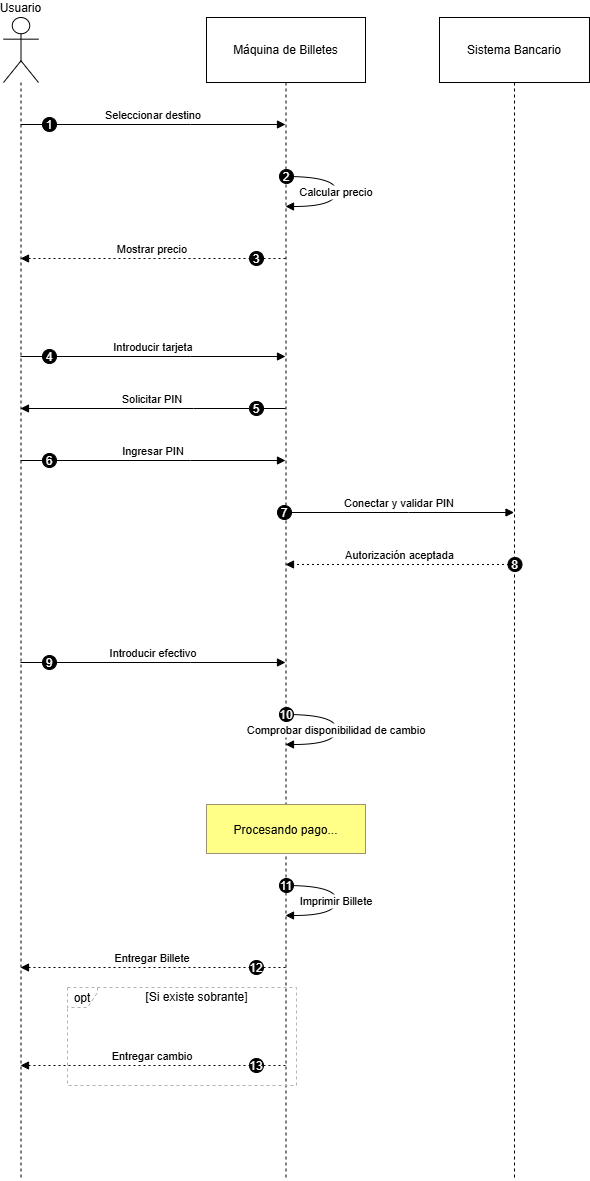

The diagram above was exported from draw.io. Its source (the exported page's mxGraphModel, read from the mxfile embedded in the PNG):
<mxGraphModel dx="1426" dy="841" grid="1" gridSize="10" guides="1" tooltips="1" connect="1" arrows="1" fold="1" page="1" pageScale="1" pageWidth="827" pageHeight="1169" math="0" shadow="0">
  <root>
    <mxCell id="0" />
    <mxCell id="1" parent="0" />
    <mxCell id="uAH8iF8kZuVSEmKyMh8_-4" value="Usuario" style="shape=umlLifeline;perimeter=lifelinePerimeter;whiteSpace=wrap;container=1;dropTarget=0;collapsible=0;recursiveResize=0;outlineConnect=0;portConstraint=eastwest;newEdgeStyle={&quot;edgeStyle&quot;:&quot;elbowEdgeStyle&quot;,&quot;elbow&quot;:&quot;vertical&quot;,&quot;curved&quot;:0,&quot;rounded&quot;:0};participant=umlActor;verticalAlign=bottom;labelPosition=center;verticalLabelPosition=top;align=center;size=65;" vertex="1" parent="1">
      <mxGeometry x="20" y="20" width="35" height="1163" as="geometry" />
    </mxCell>
    <mxCell id="uAH8iF8kZuVSEmKyMh8_-5" value="Máquina de Billetes" style="shape=umlLifeline;perimeter=lifelinePerimeter;whiteSpace=wrap;container=1;dropTarget=0;collapsible=0;recursiveResize=0;outlineConnect=0;portConstraint=eastwest;newEdgeStyle={&quot;edgeStyle&quot;:&quot;elbowEdgeStyle&quot;,&quot;elbow&quot;:&quot;vertical&quot;,&quot;curved&quot;:0,&quot;rounded&quot;:0};size=65;" vertex="1" parent="1">
      <mxGeometry x="223" y="20" width="159" height="1163" as="geometry" />
    </mxCell>
    <mxCell id="uAH8iF8kZuVSEmKyMh8_-6" value="Sistema Bancario" style="shape=umlLifeline;perimeter=lifelinePerimeter;whiteSpace=wrap;container=1;dropTarget=0;collapsible=0;recursiveResize=0;outlineConnect=0;portConstraint=eastwest;newEdgeStyle={&quot;edgeStyle&quot;:&quot;elbowEdgeStyle&quot;,&quot;elbow&quot;:&quot;vertical&quot;,&quot;curved&quot;:0,&quot;rounded&quot;:0};size=65;" vertex="1" parent="1">
      <mxGeometry x="456" y="20" width="150" height="1163" as="geometry" />
    </mxCell>
    <mxCell id="uAH8iF8kZuVSEmKyMh8_-10" value="opt" style="shape=umlFrame;dashed=1;pointerEvents=0;dropTarget=0;strokeColor=#B3B3B3;height=20;width=30" vertex="1" parent="1">
      <mxGeometry x="84" y="990" width="229" height="98" as="geometry" />
    </mxCell>
    <mxCell id="uAH8iF8kZuVSEmKyMh8_-11" value="[Si existe sobrante]" style="text;strokeColor=none;fillColor=none;align=center;verticalAlign=middle;whiteSpace=wrap;" vertex="1" parent="uAH8iF8kZuVSEmKyMh8_-10">
      <mxGeometry x="30" width="199" height="20" as="geometry" />
    </mxCell>
    <mxCell id="uAH8iF8kZuVSEmKyMh8_-12" value="Seleccionar destino" style="verticalAlign=bottom;edgeStyle=elbowEdgeStyle;elbow=vertical;curved=0;rounded=0;endArrow=block;" edge="1" parent="1" source="uAH8iF8kZuVSEmKyMh8_-4" target="uAH8iF8kZuVSEmKyMh8_-5">
      <mxGeometry relative="1" as="geometry">
        <Array as="points">
          <mxPoint x="207" y="127" />
        </Array>
      </mxGeometry>
    </mxCell>
    <mxCell id="uAH8iF8kZuVSEmKyMh8_-13" value="1" style="ellipse;aspect=fixed;fillColor=#000000;align=center;fontColor=#FFFFFF;" vertex="1" parent="uAH8iF8kZuVSEmKyMh8_-12">
      <mxGeometry width="14" height="14" relative="1" as="geometry">
        <mxPoint x="-111" y="-7" as="offset" />
      </mxGeometry>
    </mxCell>
    <mxCell id="uAH8iF8kZuVSEmKyMh8_-14" value="Calcular precio" style="curved=1;endArrow=block;rounded=0;" edge="1" parent="1" source="uAH8iF8kZuVSEmKyMh8_-5" target="uAH8iF8kZuVSEmKyMh8_-5">
      <mxGeometry relative="1" as="geometry">
        <Array as="points">
          <mxPoint x="353" y="179" />
          <mxPoint x="353" y="209" />
        </Array>
      </mxGeometry>
    </mxCell>
    <mxCell id="uAH8iF8kZuVSEmKyMh8_-15" value="2" style="ellipse;aspect=fixed;fillColor=#000000;align=center;fontColor=#FFFFFF;" vertex="1" parent="uAH8iF8kZuVSEmKyMh8_-14">
      <mxGeometry width="14" height="14" relative="1" as="geometry">
        <mxPoint x="-57" y="-22" as="offset" />
      </mxGeometry>
    </mxCell>
    <mxCell id="uAH8iF8kZuVSEmKyMh8_-16" value="Mostrar precio" style="verticalAlign=bottom;edgeStyle=elbowEdgeStyle;elbow=vertical;curved=0;rounded=0;dashed=1;dashPattern=2 3;endArrow=block;" edge="1" parent="1" source="uAH8iF8kZuVSEmKyMh8_-5" target="uAH8iF8kZuVSEmKyMh8_-4">
      <mxGeometry relative="1" as="geometry">
        <Array as="points">
          <mxPoint x="210" y="261" />
        </Array>
      </mxGeometry>
    </mxCell>
    <mxCell id="uAH8iF8kZuVSEmKyMh8_-17" value="3" style="ellipse;aspect=fixed;fillColor=#000000;align=center;fontColor=#FFFFFF;" vertex="1" parent="uAH8iF8kZuVSEmKyMh8_-16">
      <mxGeometry width="14" height="14" relative="1" as="geometry">
        <mxPoint x="97" y="-7" as="offset" />
      </mxGeometry>
    </mxCell>
    <mxCell id="uAH8iF8kZuVSEmKyMh8_-18" value="Introducir tarjeta" style="verticalAlign=bottom;edgeStyle=elbowEdgeStyle;elbow=vertical;curved=0;rounded=0;endArrow=block;" edge="1" parent="1" source="uAH8iF8kZuVSEmKyMh8_-4" target="uAH8iF8kZuVSEmKyMh8_-5">
      <mxGeometry relative="1" as="geometry">
        <Array as="points">
          <mxPoint x="207" y="359" />
        </Array>
      </mxGeometry>
    </mxCell>
    <mxCell id="uAH8iF8kZuVSEmKyMh8_-19" value="4" style="ellipse;aspect=fixed;fillColor=#000000;align=center;fontColor=#FFFFFF;" vertex="1" parent="uAH8iF8kZuVSEmKyMh8_-18">
      <mxGeometry width="14" height="14" relative="1" as="geometry">
        <mxPoint x="-111" y="-7" as="offset" />
      </mxGeometry>
    </mxCell>
    <mxCell id="uAH8iF8kZuVSEmKyMh8_-20" value="Solicitar PIN" style="verticalAlign=bottom;edgeStyle=elbowEdgeStyle;elbow=vertical;curved=0;rounded=0;endArrow=block;" edge="1" parent="1" source="uAH8iF8kZuVSEmKyMh8_-5" target="uAH8iF8kZuVSEmKyMh8_-4">
      <mxGeometry relative="1" as="geometry">
        <Array as="points">
          <mxPoint x="210" y="411" />
        </Array>
      </mxGeometry>
    </mxCell>
    <mxCell id="uAH8iF8kZuVSEmKyMh8_-21" value="5" style="ellipse;aspect=fixed;fillColor=#000000;align=center;fontColor=#FFFFFF;" vertex="1" parent="uAH8iF8kZuVSEmKyMh8_-20">
      <mxGeometry width="14" height="14" relative="1" as="geometry">
        <mxPoint x="97" y="-7" as="offset" />
      </mxGeometry>
    </mxCell>
    <mxCell id="uAH8iF8kZuVSEmKyMh8_-22" value="Ingresar PIN" style="verticalAlign=bottom;edgeStyle=elbowEdgeStyle;elbow=vertical;curved=0;rounded=0;endArrow=block;" edge="1" parent="1" source="uAH8iF8kZuVSEmKyMh8_-4" target="uAH8iF8kZuVSEmKyMh8_-5">
      <mxGeometry relative="1" as="geometry">
        <Array as="points">
          <mxPoint x="207" y="463" />
        </Array>
      </mxGeometry>
    </mxCell>
    <mxCell id="uAH8iF8kZuVSEmKyMh8_-23" value="6" style="ellipse;aspect=fixed;fillColor=#000000;align=center;fontColor=#FFFFFF;" vertex="1" parent="uAH8iF8kZuVSEmKyMh8_-22">
      <mxGeometry width="14" height="14" relative="1" as="geometry">
        <mxPoint x="-111" y="-7" as="offset" />
      </mxGeometry>
    </mxCell>
    <mxCell id="uAH8iF8kZuVSEmKyMh8_-24" value="Conectar y validar PIN" style="verticalAlign=bottom;edgeStyle=elbowEdgeStyle;elbow=vertical;curved=0;rounded=0;endArrow=block;" edge="1" parent="1" source="uAH8iF8kZuVSEmKyMh8_-5" target="uAH8iF8kZuVSEmKyMh8_-6">
      <mxGeometry relative="1" as="geometry">
        <Array as="points">
          <mxPoint x="425" y="515" />
        </Array>
      </mxGeometry>
    </mxCell>
    <mxCell id="uAH8iF8kZuVSEmKyMh8_-25" value="7" style="ellipse;aspect=fixed;fillColor=#000000;align=center;fontColor=#FFFFFF;" vertex="1" parent="uAH8iF8kZuVSEmKyMh8_-24">
      <mxGeometry width="14" height="14" relative="1" as="geometry">
        <mxPoint x="-122" y="-7" as="offset" />
      </mxGeometry>
    </mxCell>
    <mxCell id="uAH8iF8kZuVSEmKyMh8_-26" value="Autorización aceptada" style="verticalAlign=bottom;edgeStyle=elbowEdgeStyle;elbow=vertical;curved=0;rounded=0;dashed=1;dashPattern=2 3;endArrow=block;" edge="1" parent="1" source="uAH8iF8kZuVSEmKyMh8_-6" target="uAH8iF8kZuVSEmKyMh8_-5">
      <mxGeometry relative="1" as="geometry">
        <Array as="points">
          <mxPoint x="428" y="567" />
        </Array>
      </mxGeometry>
    </mxCell>
    <mxCell id="uAH8iF8kZuVSEmKyMh8_-27" value="8" style="ellipse;aspect=fixed;fillColor=#000000;align=center;fontColor=#FFFFFF;" vertex="1" parent="uAH8iF8kZuVSEmKyMh8_-26">
      <mxGeometry width="14" height="14" relative="1" as="geometry">
        <mxPoint x="108" y="-7" as="offset" />
      </mxGeometry>
    </mxCell>
    <mxCell id="uAH8iF8kZuVSEmKyMh8_-28" value="Introducir efectivo" style="verticalAlign=bottom;edgeStyle=elbowEdgeStyle;elbow=vertical;curved=0;rounded=0;endArrow=block;" edge="1" parent="1" source="uAH8iF8kZuVSEmKyMh8_-4" target="uAH8iF8kZuVSEmKyMh8_-5">
      <mxGeometry relative="1" as="geometry">
        <Array as="points">
          <mxPoint x="207" y="665" />
        </Array>
      </mxGeometry>
    </mxCell>
    <mxCell id="uAH8iF8kZuVSEmKyMh8_-29" value="9" style="ellipse;aspect=fixed;fillColor=#000000;align=center;fontColor=#FFFFFF;" vertex="1" parent="uAH8iF8kZuVSEmKyMh8_-28">
      <mxGeometry width="14" height="14" relative="1" as="geometry">
        <mxPoint x="-111" y="-7" as="offset" />
      </mxGeometry>
    </mxCell>
    <mxCell id="uAH8iF8kZuVSEmKyMh8_-30" value="Comprobar disponibilidad de cambio" style="curved=1;endArrow=block;rounded=0;" edge="1" parent="1" source="uAH8iF8kZuVSEmKyMh8_-5" target="uAH8iF8kZuVSEmKyMh8_-5">
      <mxGeometry relative="1" as="geometry">
        <Array as="points">
          <mxPoint x="353" y="717" />
          <mxPoint x="353" y="747" />
        </Array>
      </mxGeometry>
    </mxCell>
    <mxCell id="uAH8iF8kZuVSEmKyMh8_-31" value="10" style="ellipse;aspect=fixed;fillColor=#000000;align=center;fontColor=#FFFFFF;" vertex="1" parent="uAH8iF8kZuVSEmKyMh8_-30">
      <mxGeometry width="14" height="14" relative="1" as="geometry">
        <mxPoint x="-57" y="-22" as="offset" />
      </mxGeometry>
    </mxCell>
    <mxCell id="uAH8iF8kZuVSEmKyMh8_-32" value="Imprimir Billete" style="curved=1;endArrow=block;rounded=0;" edge="1" parent="1" source="uAH8iF8kZuVSEmKyMh8_-5" target="uAH8iF8kZuVSEmKyMh8_-5">
      <mxGeometry relative="1" as="geometry">
        <Array as="points">
          <mxPoint x="353" y="888" />
          <mxPoint x="353" y="918" />
        </Array>
      </mxGeometry>
    </mxCell>
    <mxCell id="uAH8iF8kZuVSEmKyMh8_-33" value="11" style="ellipse;aspect=fixed;fillColor=#000000;align=center;fontColor=#FFFFFF;" vertex="1" parent="uAH8iF8kZuVSEmKyMh8_-32">
      <mxGeometry width="14" height="14" relative="1" as="geometry">
        <mxPoint x="-57" y="-22" as="offset" />
      </mxGeometry>
    </mxCell>
    <mxCell id="uAH8iF8kZuVSEmKyMh8_-34" value="Entregar Billete" style="verticalAlign=bottom;edgeStyle=elbowEdgeStyle;elbow=vertical;curved=0;rounded=0;dashed=1;dashPattern=2 3;endArrow=block;" edge="1" parent="1" source="uAH8iF8kZuVSEmKyMh8_-5" target="uAH8iF8kZuVSEmKyMh8_-4">
      <mxGeometry relative="1" as="geometry">
        <Array as="points">
          <mxPoint x="210" y="970" />
        </Array>
      </mxGeometry>
    </mxCell>
    <mxCell id="uAH8iF8kZuVSEmKyMh8_-35" value="12" style="ellipse;aspect=fixed;fillColor=#000000;align=center;fontColor=#FFFFFF;" vertex="1" parent="uAH8iF8kZuVSEmKyMh8_-34">
      <mxGeometry width="14" height="14" relative="1" as="geometry">
        <mxPoint x="97" y="-7" as="offset" />
      </mxGeometry>
    </mxCell>
    <mxCell id="uAH8iF8kZuVSEmKyMh8_-36" value="Entregar cambio" style="verticalAlign=bottom;edgeStyle=elbowEdgeStyle;elbow=vertical;curved=0;rounded=0;dashed=1;dashPattern=2 3;endArrow=block;" edge="1" parent="1" source="uAH8iF8kZuVSEmKyMh8_-5" target="uAH8iF8kZuVSEmKyMh8_-4">
      <mxGeometry relative="1" as="geometry">
        <Array as="points">
          <mxPoint x="210" y="1068" />
        </Array>
      </mxGeometry>
    </mxCell>
    <mxCell id="uAH8iF8kZuVSEmKyMh8_-37" value="13" style="ellipse;aspect=fixed;fillColor=#000000;align=center;fontColor=#FFFFFF;" vertex="1" parent="uAH8iF8kZuVSEmKyMh8_-36">
      <mxGeometry width="14" height="14" relative="1" as="geometry">
        <mxPoint x="97" y="-7" as="offset" />
      </mxGeometry>
    </mxCell>
    <mxCell id="uAH8iF8kZuVSEmKyMh8_-38" value="Procesando pago..." style="fillColor=#ffff88;strokeColor=#9E916F;" vertex="1" parent="1">
      <mxGeometry x="223" y="807" width="159" height="49" as="geometry" />
    </mxCell>
  </root>
</mxGraphModel>